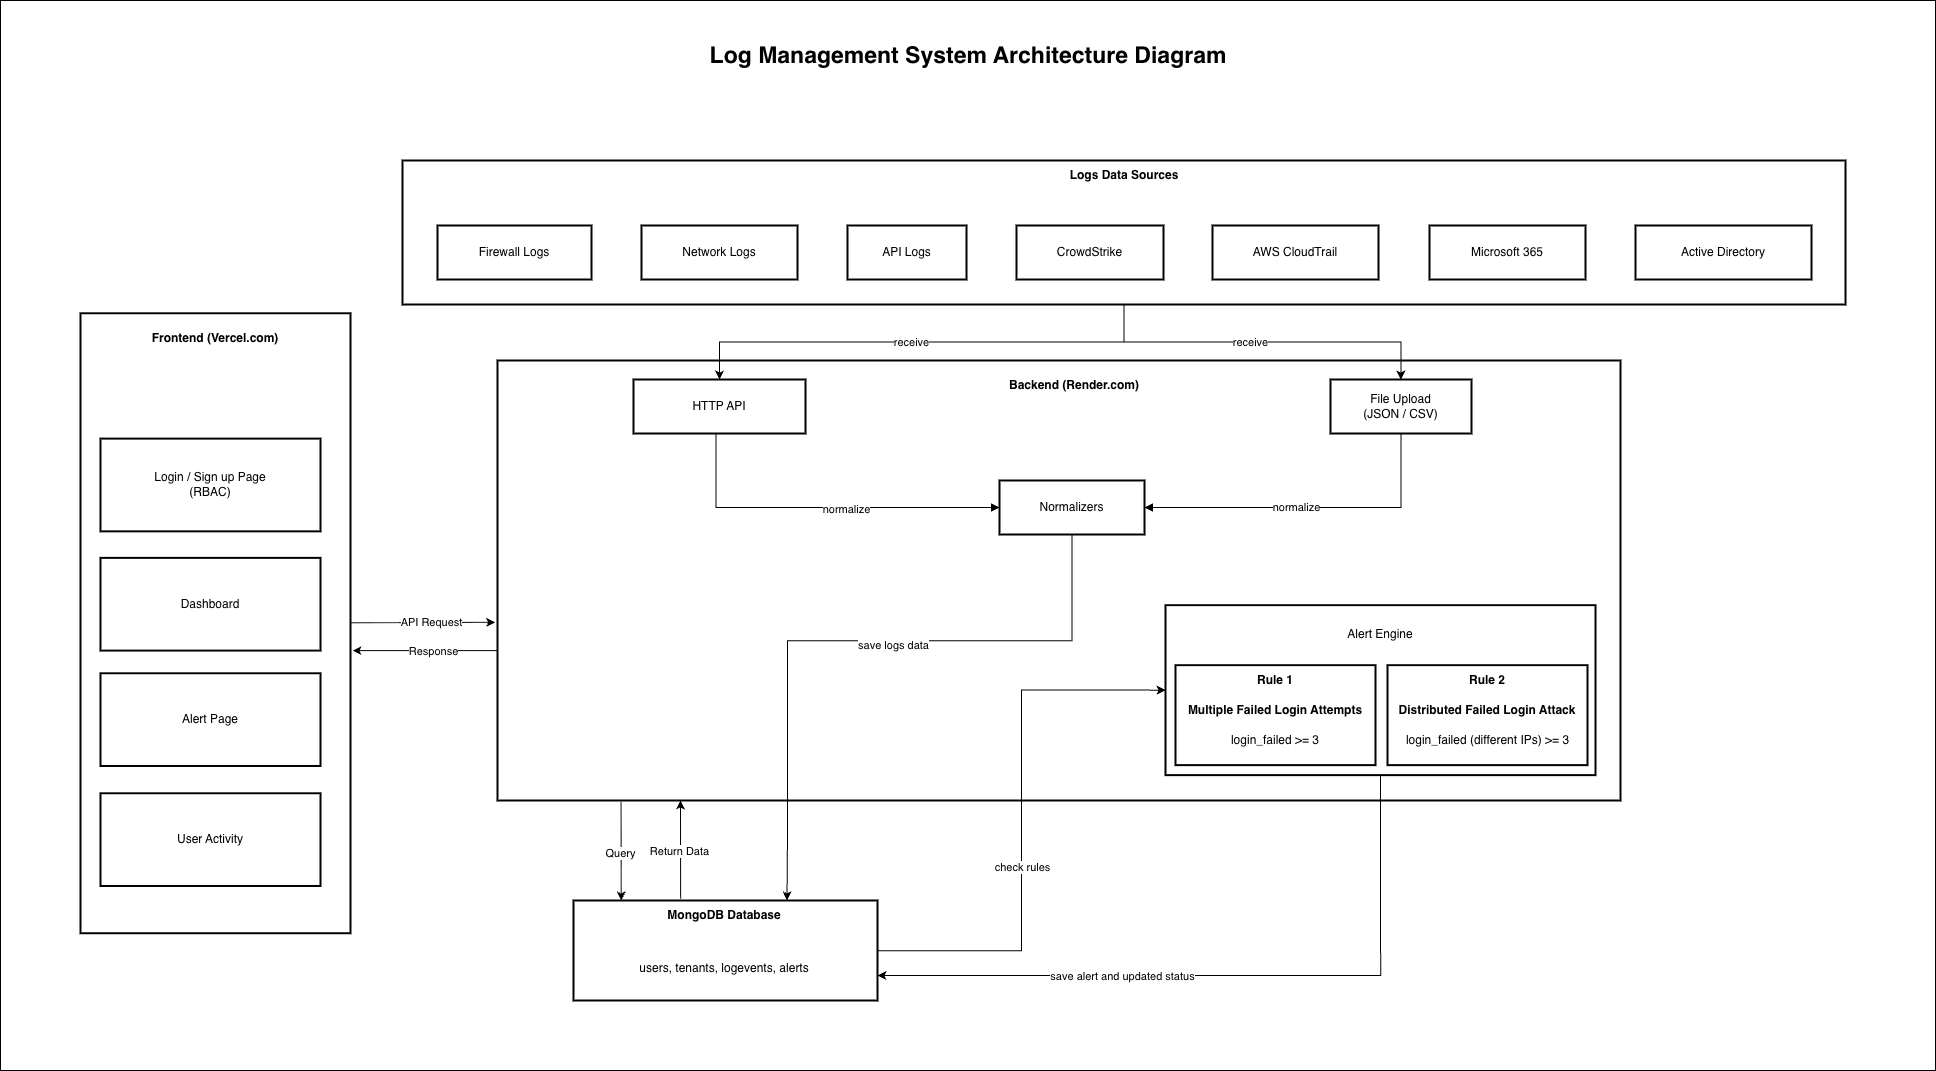

The diagram above was exported from draw.io. Its source (the exported page's mxGraphModel, read from the mxfile embedded in the PNG):
<mxGraphModel dx="2909" dy="-297" grid="1" gridSize="10" guides="1" tooltips="1" connect="1" arrows="1" fold="1" page="1" pageScale="1" pageWidth="850" pageHeight="1100" math="0" shadow="0">
  <root>
    <mxCell id="0" />
    <mxCell id="1" parent="0" />
    <mxCell id="53zLuF3xYCGrCV-VdXHk-127" parent="1" style="rounded=0;whiteSpace=wrap;html=1;" value="" vertex="1">
      <mxGeometry height="1070" width="1935" x="410" y="2680" as="geometry" />
    </mxCell>
    <mxCell id="53zLuF3xYCGrCV-VdXHk-2" parent="1" style="whiteSpace=wrap;strokeWidth=2;" value="" vertex="1">
      <mxGeometry height="440" width="1123" x="907" y="3040" as="geometry" />
    </mxCell>
    <mxCell id="53zLuF3xYCGrCV-VdXHk-39" edge="1" parent="1" source="53zLuF3xYCGrCV-VdXHk-3" style="edgeStyle=orthogonalEdgeStyle;rounded=0;orthogonalLoop=1;jettySize=auto;html=1;" target="53zLuF3xYCGrCV-VdXHk-11">
      <mxGeometry relative="1" as="geometry" />
    </mxCell>
    <mxCell id="53zLuF3xYCGrCV-VdXHk-122" connectable="0" parent="53zLuF3xYCGrCV-VdXHk-39" style="edgeLabel;html=1;align=center;verticalAlign=middle;resizable=0;points=[];" value="receive" vertex="1">
      <mxGeometry relative="1" x="0.0472" y="-1" as="geometry">
        <mxPoint as="offset" />
      </mxGeometry>
    </mxCell>
    <mxCell id="53zLuF3xYCGrCV-VdXHk-40" edge="1" parent="1" source="53zLuF3xYCGrCV-VdXHk-3" style="edgeStyle=orthogonalEdgeStyle;rounded=0;orthogonalLoop=1;jettySize=auto;html=1;exitX=0.5;exitY=1;exitDx=0;exitDy=0;" target="53zLuF3xYCGrCV-VdXHk-12">
      <mxGeometry relative="1" as="geometry" />
    </mxCell>
    <mxCell id="53zLuF3xYCGrCV-VdXHk-123" connectable="0" parent="53zLuF3xYCGrCV-VdXHk-40" style="edgeLabel;html=1;align=center;verticalAlign=middle;resizable=0;points=[];" value="receive" vertex="1">
      <mxGeometry relative="1" x="-0.0733" y="1" as="geometry">
        <mxPoint as="offset" />
      </mxGeometry>
    </mxCell>
    <mxCell id="53zLuF3xYCGrCV-VdXHk-3" parent="1" style="whiteSpace=wrap;strokeWidth=2;" value="Data Sources" vertex="1">
      <mxGeometry height="144" width="1443" x="812" y="2840" as="geometry" />
    </mxCell>
    <mxCell id="53zLuF3xYCGrCV-VdXHk-4" parent="1" style="whiteSpace=wrap;strokeWidth=2;" value="Firewall Logs" vertex="1">
      <mxGeometry height="54" width="154" x="847" y="2905" as="geometry" />
    </mxCell>
    <mxCell id="53zLuF3xYCGrCV-VdXHk-5" parent="1" style="whiteSpace=wrap;strokeWidth=2;" value="Network Logs" vertex="1">
      <mxGeometry height="54" width="156" x="1051" y="2905" as="geometry" />
    </mxCell>
    <mxCell id="53zLuF3xYCGrCV-VdXHk-6" parent="1" style="whiteSpace=wrap;strokeWidth=2;" value="API Logs" vertex="1">
      <mxGeometry height="54" width="119" x="1257" y="2905" as="geometry" />
    </mxCell>
    <mxCell id="53zLuF3xYCGrCV-VdXHk-7" parent="1" style="whiteSpace=wrap;strokeWidth=2;" value="CrowdStrike" vertex="1">
      <mxGeometry height="54" width="147" x="1426" y="2905" as="geometry" />
    </mxCell>
    <mxCell id="53zLuF3xYCGrCV-VdXHk-8" parent="1" style="whiteSpace=wrap;strokeWidth=2;" value="AWS CloudTrail" vertex="1">
      <mxGeometry height="54" width="166" x="1622" y="2905" as="geometry" />
    </mxCell>
    <mxCell id="53zLuF3xYCGrCV-VdXHk-9" parent="1" style="whiteSpace=wrap;strokeWidth=2;" value="Microsoft 365" vertex="1">
      <mxGeometry height="54" width="156" x="1839" y="2905" as="geometry" />
    </mxCell>
    <mxCell id="53zLuF3xYCGrCV-VdXHk-10" parent="1" style="whiteSpace=wrap;strokeWidth=2;" value="Active Directory" vertex="1">
      <mxGeometry height="54" width="176" x="2045" y="2905" as="geometry" />
    </mxCell>
    <mxCell id="53zLuF3xYCGrCV-VdXHk-11" parent="1" style="whiteSpace=wrap;strokeWidth=2;" value="HTTP API" vertex="1">
      <mxGeometry height="54" width="172" x="1043" y="3059" as="geometry" />
    </mxCell>
    <mxCell id="53zLuF3xYCGrCV-VdXHk-12" parent="1" style="whiteSpace=wrap;strokeWidth=2;" value="File Upload&#10;(JSON / CSV)" vertex="1">
      <mxGeometry height="54" width="141" x="1740" y="3059" as="geometry" />
    </mxCell>
    <mxCell id="53zLuF3xYCGrCV-VdXHk-97" edge="1" parent="1" source="53zLuF3xYCGrCV-VdXHk-13" style="edgeStyle=orthogonalEdgeStyle;rounded=0;orthogonalLoop=1;jettySize=auto;html=1;entryX=0.75;entryY=0;entryDx=0;entryDy=0;" target="53zLuF3xYCGrCV-VdXHk-91" value="">
      <mxGeometry relative="1" as="geometry">
        <Array as="points">
          <mxPoint x="1481" y="3320" />
          <mxPoint x="1197" y="3320" />
          <mxPoint x="1197" y="3513" />
        </Array>
        <mxPoint x="1160" y="3450" as="targetPoint" />
      </mxGeometry>
    </mxCell>
    <mxCell id="53zLuF3xYCGrCV-VdXHk-119" connectable="0" parent="53zLuF3xYCGrCV-VdXHk-97" style="edgeLabel;html=1;align=center;verticalAlign=middle;resizable=0;points=[];" value="save logs data" vertex="1">
      <mxGeometry relative="1" x="-0.1216" y="3" as="geometry">
        <mxPoint as="offset" />
      </mxGeometry>
    </mxCell>
    <mxCell id="53zLuF3xYCGrCV-VdXHk-13" parent="1" style="whiteSpace=wrap;strokeWidth=2;" value="Normalizers" vertex="1">
      <mxGeometry height="54" width="145" x="1409" y="3160" as="geometry" />
    </mxCell>
    <mxCell id="53zLuF3xYCGrCV-VdXHk-27" edge="1" parent="1" source="53zLuF3xYCGrCV-VdXHk-11" style="startArrow=none;endArrow=block;exitX=0.48;exitY=1;entryX=0;entryY=0.5;rounded=0;edgeStyle=orthogonalEdgeStyle;entryDx=0;entryDy=0;" target="53zLuF3xYCGrCV-VdXHk-13" value="">
      <mxGeometry relative="1" as="geometry" />
    </mxCell>
    <mxCell id="53zLuF3xYCGrCV-VdXHk-124" connectable="0" parent="53zLuF3xYCGrCV-VdXHk-27" style="edgeLabel;html=1;align=center;verticalAlign=middle;resizable=0;points=[];" value="normalize" vertex="1">
      <mxGeometry relative="1" x="0.133" y="-1" as="geometry">
        <mxPoint as="offset" />
      </mxGeometry>
    </mxCell>
    <mxCell id="53zLuF3xYCGrCV-VdXHk-28" edge="1" parent="1" source="53zLuF3xYCGrCV-VdXHk-12" style="startArrow=none;endArrow=block;exitX=0.5;exitY=1;entryX=1;entryY=0.5;rounded=0;edgeStyle=orthogonalEdgeStyle;exitDx=0;exitDy=0;entryDx=0;entryDy=0;" target="53zLuF3xYCGrCV-VdXHk-13" value="">
      <mxGeometry relative="1" as="geometry" />
    </mxCell>
    <mxCell id="53zLuF3xYCGrCV-VdXHk-125" connectable="0" parent="53zLuF3xYCGrCV-VdXHk-28" style="edgeLabel;html=1;align=center;verticalAlign=middle;resizable=0;points=[];" value="normalize" vertex="1">
      <mxGeometry relative="1" x="0.0919" y="-1" as="geometry">
        <mxPoint as="offset" />
      </mxGeometry>
    </mxCell>
    <UserObject label="&lt;span style=&quot;color: rgb(0, 0, 0); font-family: Helvetica; font-size: 12px; font-style: normal; font-variant-ligatures: normal; font-variant-caps: normal; letter-spacing: normal; orphans: 2; text-align: center; text-indent: 0px; text-transform: none; widows: 2; word-spacing: 0px; -webkit-text-stroke-width: 0px; white-space: normal; text-decoration-thickness: initial; text-decoration-style: initial; text-decoration-color: initial; float: none; display: inline !important;&quot;&gt;&lt;b&gt;Backend (Render.com)&lt;/b&gt;&lt;/span&gt;" id="53zLuF3xYCGrCV-VdXHk-41">
      <mxCell parent="1" style="text;html=1;whiteSpace=wrap;strokeColor=none;fillColor=none;align=center;verticalAlign=middle;rounded=0;" vertex="1">
        <mxGeometry height="30" width="140" x="1414" y="3050" as="geometry" />
      </mxCell>
    </UserObject>
    <mxCell id="53zLuF3xYCGrCV-VdXHk-62" connectable="0" parent="1" style="group" value="" vertex="1">
      <mxGeometry height="170" width="430" x="1575" y="3284.63" as="geometry" />
    </mxCell>
    <mxCell id="53zLuF3xYCGrCV-VdXHk-14" parent="53zLuF3xYCGrCV-VdXHk-62" style="whiteSpace=wrap;strokeWidth=2;" value="" vertex="1">
      <mxGeometry height="170" width="430" as="geometry" />
    </mxCell>
    <mxCell id="53zLuF3xYCGrCV-VdXHk-43" parent="53zLuF3xYCGrCV-VdXHk-62" style="text;html=1;whiteSpace=wrap;strokeColor=none;fillColor=none;align=center;verticalAlign=middle;rounded=0;" value="Alert Engine" vertex="1">
      <mxGeometry height="30" width="150" x="140" y="14" as="geometry" />
    </mxCell>
    <mxCell id="53zLuF3xYCGrCV-VdXHk-44" parent="53zLuF3xYCGrCV-VdXHk-62" style="whiteSpace=wrap;strokeWidth=2;" value="" vertex="1">
      <mxGeometry height="100" width="200" x="10" y="60" as="geometry" />
    </mxCell>
    <mxCell id="53zLuF3xYCGrCV-VdXHk-47" parent="53zLuF3xYCGrCV-VdXHk-62" style="text;html=1;whiteSpace=wrap;strokeColor=none;fillColor=none;align=center;verticalAlign=middle;rounded=0;" value="login_failed &amp;gt;= 3" vertex="1">
      <mxGeometry height="30" width="150" x="35" y="120" as="geometry" />
    </mxCell>
    <mxCell id="53zLuF3xYCGrCV-VdXHk-55" parent="53zLuF3xYCGrCV-VdXHk-62" style="text;html=1;whiteSpace=wrap;strokeColor=none;fillColor=none;align=center;verticalAlign=middle;rounded=0;" value="&lt;b&gt;Rule 1&lt;/b&gt;" vertex="1">
      <mxGeometry height="30" width="110" x="55" y="60" as="geometry" />
    </mxCell>
    <mxCell id="53zLuF3xYCGrCV-VdXHk-56" parent="53zLuF3xYCGrCV-VdXHk-62" style="text;html=1;whiteSpace=wrap;strokeColor=none;fillColor=none;align=center;verticalAlign=middle;rounded=0;" value="&lt;b&gt;Multiple Failed Login Attempts&lt;/b&gt;" vertex="1">
      <mxGeometry height="30" width="198" x="11" y="90" as="geometry" />
    </mxCell>
    <mxCell id="53zLuF3xYCGrCV-VdXHk-57" parent="53zLuF3xYCGrCV-VdXHk-62" style="whiteSpace=wrap;strokeWidth=2;" value="" vertex="1">
      <mxGeometry height="100" width="200" x="222" y="60" as="geometry" />
    </mxCell>
    <mxCell id="53zLuF3xYCGrCV-VdXHk-58" parent="53zLuF3xYCGrCV-VdXHk-62" style="text;html=1;whiteSpace=wrap;strokeColor=none;fillColor=none;align=center;verticalAlign=middle;rounded=0;" value="&lt;b&gt;Rule 2&lt;/b&gt;" vertex="1">
      <mxGeometry height="30" width="110" x="267" y="60" as="geometry" />
    </mxCell>
    <mxCell id="53zLuF3xYCGrCV-VdXHk-59" parent="53zLuF3xYCGrCV-VdXHk-62" style="text;html=1;whiteSpace=wrap;strokeColor=none;fillColor=none;align=center;verticalAlign=middle;rounded=0;" value="&lt;b&gt;Distributed Failed Login Attack&lt;/b&gt;" vertex="1">
      <mxGeometry height="30" width="198" x="223" y="90" as="geometry" />
    </mxCell>
    <mxCell id="53zLuF3xYCGrCV-VdXHk-53" parent="53zLuF3xYCGrCV-VdXHk-62" style="text;html=1;whiteSpace=wrap;strokeColor=none;fillColor=none;align=center;verticalAlign=middle;rounded=0;" value="login_failed (different IPs) &amp;gt;= 3" vertex="1">
      <mxGeometry height="30" width="187" x="228.5" y="120" as="geometry" />
    </mxCell>
    <UserObject label="&lt;span style=&quot;color: rgb(0, 0, 0); font-family: Helvetica; font-size: 12px; font-style: normal; font-variant-ligatures: normal; font-variant-caps: normal; letter-spacing: normal; orphans: 2; text-align: center; text-indent: 0px; text-transform: none; widows: 2; word-spacing: 0px; -webkit-text-stroke-width: 0px; white-space: normal; text-decoration-thickness: initial; text-decoration-style: initial; text-decoration-color: initial; float: none; display: inline !important;&quot;&gt;&lt;b&gt;Logs&amp;nbsp;&lt;/b&gt;&lt;/span&gt;&lt;b&gt;Data Sources&lt;/b&gt;" id="53zLuF3xYCGrCV-VdXHk-77">
      <mxCell parent="1" style="text;html=1;whiteSpace=wrap;strokeColor=none;fillColor=none;align=center;verticalAlign=middle;rounded=0;" vertex="1">
        <mxGeometry height="30" width="140" x="1463.5" y="2840" as="geometry" />
      </mxCell>
    </UserObject>
    <mxCell id="53zLuF3xYCGrCV-VdXHk-110" edge="1" parent="1" source="53zLuF3xYCGrCV-VdXHk-1" style="rounded=0;orthogonalLoop=1;jettySize=auto;html=1;entryX=-0.002;entryY=0.595;entryDx=0;entryDy=0;entryPerimeter=0;" target="53zLuF3xYCGrCV-VdXHk-2" value="">
      <mxGeometry relative="1" as="geometry">
        <mxPoint x="840" y="3302.74" as="targetPoint" />
      </mxGeometry>
    </mxCell>
    <mxCell id="53zLuF3xYCGrCV-VdXHk-111" connectable="0" parent="53zLuF3xYCGrCV-VdXHk-110" style="edgeLabel;html=1;align=center;verticalAlign=middle;resizable=0;points=[];" value="API Request" vertex="1">
      <mxGeometry relative="1" x="0.123" y="1" as="geometry">
        <mxPoint as="offset" />
      </mxGeometry>
    </mxCell>
    <mxCell id="53zLuF3xYCGrCV-VdXHk-1" parent="1" style="whiteSpace=wrap;strokeWidth=2;container=0;" value="" vertex="1">
      <mxGeometry height="620" width="270" x="490" y="2992.74" as="geometry" />
    </mxCell>
    <mxCell id="53zLuF3xYCGrCV-VdXHk-16" parent="1" style="whiteSpace=wrap;strokeWidth=2;container=0;" value="Login / Sign up Page&#10;(RBAC)" vertex="1">
      <mxGeometry height="92.74" width="220" x="510" y="3118.1099999999997" as="geometry" />
    </mxCell>
    <UserObject label="&lt;span style=&quot;color: rgb(0, 0, 0); font-family: Helvetica; font-size: 12px; font-style: normal; font-variant-ligatures: normal; font-variant-caps: normal; letter-spacing: normal; orphans: 2; text-align: center; text-indent: 0px; text-transform: none; widows: 2; word-spacing: 0px; -webkit-text-stroke-width: 0px; white-space: normal; text-decoration-thickness: initial; text-decoration-style: initial; text-decoration-color: initial; float: none; display: inline !important;&quot;&gt;&lt;b&gt;Frontend (Vercel.com)&lt;/b&gt;&lt;/span&gt;" id="53zLuF3xYCGrCV-VdXHk-65">
      <mxCell parent="1" style="text;html=1;whiteSpace=wrap;strokeColor=none;fillColor=none;align=center;verticalAlign=middle;rounded=0;container=0;" vertex="1">
        <mxGeometry height="51.523545706371195" width="160" x="545" y="2992.736869806094" as="geometry" />
      </mxCell>
    </UserObject>
    <mxCell id="53zLuF3xYCGrCV-VdXHk-87" parent="1" style="whiteSpace=wrap;strokeWidth=2;container=0;" value="Dashboard" vertex="1">
      <mxGeometry height="92.74" width="220" x="510" y="3237.37" as="geometry" />
    </mxCell>
    <mxCell id="53zLuF3xYCGrCV-VdXHk-88" parent="1" style="whiteSpace=wrap;strokeWidth=2;container=0;" value="Alert Page" vertex="1">
      <mxGeometry height="92.74" width="220" x="510" y="3352.74" as="geometry" />
    </mxCell>
    <mxCell id="53zLuF3xYCGrCV-VdXHk-89" parent="1" style="whiteSpace=wrap;strokeWidth=2;container=0;" value="User Activity" vertex="1">
      <mxGeometry height="92.74" width="220" x="510" y="3472.74" as="geometry" />
    </mxCell>
    <mxCell id="53zLuF3xYCGrCV-VdXHk-92" connectable="0" parent="1" style="group" value="" vertex="1">
      <mxGeometry height="100" width="304" x="983" y="3580" as="geometry" />
    </mxCell>
    <mxCell id="53zLuF3xYCGrCV-VdXHk-15" parent="53zLuF3xYCGrCV-VdXHk-92" style="whiteSpace=wrap;strokeWidth=2;" value="" vertex="1">
      <mxGeometry height="100" width="304" as="geometry" />
    </mxCell>
    <mxCell id="53zLuF3xYCGrCV-VdXHk-90" parent="53zLuF3xYCGrCV-VdXHk-92" style="text;html=1;whiteSpace=wrap;strokeColor=none;fillColor=none;align=center;verticalAlign=middle;rounded=0;" value="users, tenants, logevents, alerts" vertex="1">
      <mxGeometry height="30" width="230" x="36" y="52.73999999999978" as="geometry" />
    </mxCell>
    <mxCell id="53zLuF3xYCGrCV-VdXHk-91" parent="53zLuF3xYCGrCV-VdXHk-92" style="text;html=1;whiteSpace=wrap;strokeColor=none;fillColor=none;align=center;verticalAlign=middle;rounded=0;" value="&lt;span style=&quot;color: rgb(0, 0, 0); font-family: Helvetica; font-size: 12px; font-style: normal; font-variant-ligatures: normal; font-variant-caps: normal; letter-spacing: normal; orphans: 2; text-align: center; text-indent: 0px; text-transform: none; widows: 2; word-spacing: 0px; -webkit-text-stroke-width: 0px; white-space: normal; text-decoration-thickness: initial; text-decoration-style: initial; text-decoration-color: initial; float: none; display: inline !important;&quot;&gt;&lt;b&gt;MongoDB Database&lt;/b&gt;&lt;/span&gt;" vertex="1">
      <mxGeometry height="30" width="250" x="26" as="geometry" />
    </mxCell>
    <mxCell id="53zLuF3xYCGrCV-VdXHk-98" edge="1" parent="1" source="53zLuF3xYCGrCV-VdXHk-15" style="edgeStyle=orthogonalEdgeStyle;rounded=0;orthogonalLoop=1;jettySize=auto;html=1;entryX=0;entryY=0.5;entryDx=0;entryDy=0;" target="53zLuF3xYCGrCV-VdXHk-14">
      <mxGeometry relative="1" as="geometry" />
    </mxCell>
    <mxCell id="53zLuF3xYCGrCV-VdXHk-120" connectable="0" parent="53zLuF3xYCGrCV-VdXHk-98" style="edgeLabel;html=1;align=center;verticalAlign=middle;resizable=0;points=[];" value="check rules" vertex="1">
      <mxGeometry relative="1" x="-0.1648" as="geometry">
        <mxPoint as="offset" />
      </mxGeometry>
    </mxCell>
    <mxCell id="53zLuF3xYCGrCV-VdXHk-99" edge="1" parent="1" source="53zLuF3xYCGrCV-VdXHk-14" style="endArrow=classic;html=1;rounded=0;exitX=0.5;exitY=1;exitDx=0;exitDy=0;edgeStyle=orthogonalEdgeStyle;entryX=1;entryY=0.75;entryDx=0;entryDy=0;" target="53zLuF3xYCGrCV-VdXHk-15" value="">
      <mxGeometry height="50" relative="1" width="50" as="geometry">
        <mxPoint x="1600" y="3440" as="sourcePoint" />
        <mxPoint x="1640" y="3570" as="targetPoint" />
      </mxGeometry>
    </mxCell>
    <mxCell id="53zLuF3xYCGrCV-VdXHk-121" connectable="0" parent="53zLuF3xYCGrCV-VdXHk-99" style="edgeLabel;html=1;align=center;verticalAlign=middle;resizable=0;points=[];" value="save alert and updated status" vertex="1">
      <mxGeometry relative="1" x="0.3116" as="geometry">
        <mxPoint as="offset" />
      </mxGeometry>
    </mxCell>
    <mxCell id="53zLuF3xYCGrCV-VdXHk-105" edge="1" parent="1" style="rounded=0;orthogonalLoop=1;jettySize=auto;html=1;entryX=0.202;entryY=1.004;entryDx=0;entryDy=0;entryPerimeter=0;endArrow=none;endFill=0;startArrow=classic;startFill=1;">
      <mxGeometry relative="1" as="geometry">
        <mxPoint x="1030.719600847757" y="3580" as="sourcePoint" />
        <mxPoint x="1030.586" y="3481.76" as="targetPoint" />
      </mxGeometry>
    </mxCell>
    <mxCell id="53zLuF3xYCGrCV-VdXHk-112" connectable="0" parent="53zLuF3xYCGrCV-VdXHk-105" style="edgeLabel;html=1;align=center;verticalAlign=middle;resizable=0;points=[];" value="Query" vertex="1">
      <mxGeometry relative="1" x="-0.0283" y="2" as="geometry">
        <mxPoint as="offset" />
      </mxGeometry>
    </mxCell>
    <mxCell id="53zLuF3xYCGrCV-VdXHk-113" edge="1" parent="1" style="rounded=0;orthogonalLoop=1;jettySize=auto;html=1;entryX=0.202;entryY=1.004;entryDx=0;entryDy=0;entryPerimeter=0;endArrow=classic;endFill=1;startArrow=none;startFill=0;">
      <mxGeometry relative="1" as="geometry">
        <mxPoint x="1090.129600847757" y="3578.24" as="sourcePoint" />
        <mxPoint x="1089.996" y="3480" as="targetPoint" />
      </mxGeometry>
    </mxCell>
    <mxCell id="53zLuF3xYCGrCV-VdXHk-114" connectable="0" parent="53zLuF3xYCGrCV-VdXHk-113" style="edgeLabel;html=1;align=center;verticalAlign=middle;resizable=0;points=[];" value="Return Data" vertex="1">
      <mxGeometry relative="1" x="-0.0283" y="2" as="geometry">
        <mxPoint as="offset" />
      </mxGeometry>
    </mxCell>
    <mxCell id="53zLuF3xYCGrCV-VdXHk-116" edge="1" parent="1" style="rounded=0;orthogonalLoop=1;jettySize=auto;html=1;entryX=-0.002;entryY=0.595;entryDx=0;entryDy=0;entryPerimeter=0;startArrow=classic;startFill=1;endArrow=none;endFill=0;" value="">
      <mxGeometry relative="1" as="geometry">
        <mxPoint x="762" y="3330.11" as="sourcePoint" />
        <mxPoint x="907" y="3330.11" as="targetPoint" />
      </mxGeometry>
    </mxCell>
    <mxCell id="53zLuF3xYCGrCV-VdXHk-117" connectable="0" parent="53zLuF3xYCGrCV-VdXHk-116" style="edgeLabel;html=1;align=center;verticalAlign=middle;resizable=0;points=[];" value="Response" vertex="1">
      <mxGeometry relative="1" x="0.123" y="1" as="geometry">
        <mxPoint as="offset" />
      </mxGeometry>
    </mxCell>
    <mxCell id="53zLuF3xYCGrCV-VdXHk-126" parent="1" style="text;html=1;whiteSpace=wrap;strokeColor=none;fillColor=none;align=center;verticalAlign=middle;rounded=0;" value="&lt;span style=&quot;font-size: 23px;&quot;&gt;&lt;b&gt;Log Management System Architecture Diagram&lt;/b&gt;&lt;/span&gt;" vertex="1">
      <mxGeometry height="30" width="564" x="1095.5" y="2720" as="geometry" />
    </mxCell>
  </root>
</mxGraphModel>